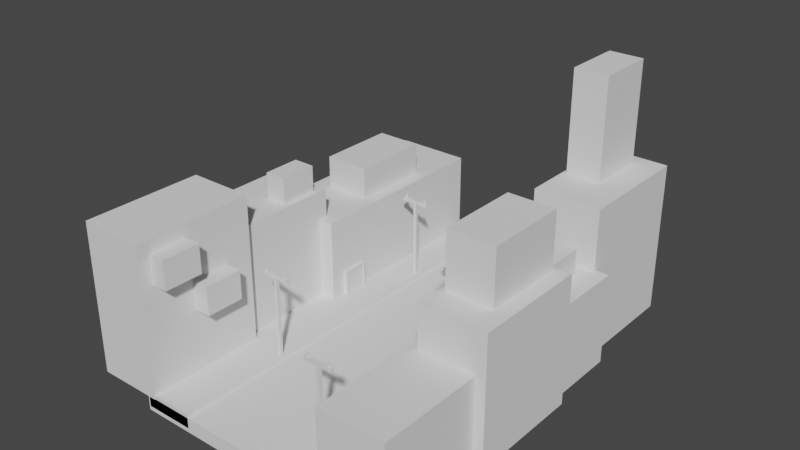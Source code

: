 # Source: street.blend  (saved by Blender 2.93.21; exported with 4.5.12 LTS)
import bpy
from mathutils import Matrix  # noqa: F401  (used for matrix-valued properties, if any)

bpy.ops.wm.read_factory_settings(use_empty=True)
scene = bpy.context.scene
scene.name = 'Scene'

# ---- collections
col_collection = bpy.data.collections.new('Collection'); scene.collection.children.link(col_collection)

# ---- world
world_world = bpy.data.worlds.new('World'); scene.world = world_world
world_world.use_nodes = True; world_world.node_tree.nodes.clear()
_N = world_world.node_tree.nodes; _L = world_world.node_tree.links
n0 = _N.new('ShaderNodeOutputWorld'); n0.name = 'World Output'; n0.location = (300, 300)
n1 = _N.new('ShaderNodeBackground'); n1.name = 'Background'; n1.location = (10, 300)
n1.inputs[0].default_value = (0.05088, 0.05088, 0.05088, 1.0)
_L.new(n1.outputs[0], n0.inputs[0])
n0.is_active_output = True
world_world.color = (0.05088, 0.05088, 0.05088)
world_world.use_sun_shadow = False
world_world.sun_shadow_jitter_overblur = 0.0

# ---- meshes
me_cube_004 = bpy.data.meshes.new('Cube.004')
me_cube_004.from_pydata([(-1.0, -2.619, -1.0), (-1.0, -2.619, 9.195), (-1.0, 1.0, -1.0), (-1.0, 1.0, 9.195), (1.0, -2.619, -1.0), (1.0, -2.619, 9.195), (1.0, 1.0, -1.0), (1.0, 1.0, 9.195), (-1.236, 0.7654, -1.0), (-1.236, 0.7654, 6.811), (-1.236, 4.246, -1.0), (-1.236, 4.246, 6.811), (0.7637, 0.7654, -1.0), (0.7637, 0.7654, 6.811), (0.7637, 4.246, -1.0), (0.7637, 4.246, 6.811), (-0.07177, 2.755, 6.646), (-0.07177, 2.755, 8.582), (-0.07177, 3.912, 6.646), (-0.07177, 3.912, 8.582), (0.5931, 2.755, 6.646), (0.5931, 2.755, 8.582), (0.5931, 3.912, 6.646), (0.5931, 3.912, 8.582), (-1.107, 3.945, -1.0), (-1.107, 3.945, 4.823), (-1.107, 10.15, -1.0), (-1.107, 10.15, 4.823), (1.234, 3.945, -1.0), (1.234, 3.945, 4.823), (1.234, 10.15, -1.0), (1.234, 10.15, 4.823), (-0.5871, 5.855, 4.394), (-0.5871, 5.855, 7.019), (-0.5871, 8.315, 4.394), (-0.5871, 8.315, 7.019), (0.8262, 5.855, 4.394), (0.8262, 5.855, 7.019), (0.8262, 8.315, 4.394), (0.8262, 8.315, 7.019), (0.8421, -1.016, 3.425), (0.8421, -1.016, 5.361), (0.8421, 0.1405, 3.425), (0.8421, 0.1405, 5.361), (1.507, -1.016, 3.425), (1.507, -1.016, 5.361), (1.507, 0.1405, 3.425), (1.507, 0.1405, 5.361), (0.8421, -2.276, 6.354), (0.8421, -2.276, 8.289), (0.8421, -1.119, 6.354), (0.8421, -1.119, 8.289), (1.507, -2.276, 6.354), (1.507, -2.276, 8.289), (1.507, -1.119, 6.354), (1.507, -1.119, 8.289)], [], [(0, 1, 3, 2), (2, 3, 7, 6), (6, 7, 5, 4), (4, 5, 1, 0), (2, 6, 4, 0), (7, 3, 1, 5), (8, 9, 11, 10), (10, 11, 15, 14), (14, 15, 13, 12), (12, 13, 9, 8), (10, 14, 12, 8), (15, 11, 9, 13), (16, 17, 19, 18), (18, 19, 23, 22), (22, 23, 21, 20), (20, 21, 17, 16), (18, 22, 20, 16), (23, 19, 17, 21), (24, 25, 27, 26), (26, 27, 31, 30), (30, 31, 29, 28), (28, 29, 25, 24), (26, 30, 28, 24), (31, 27, 25, 29), (32, 33, 35, 34), (34, 35, 39, 38), (38, 39, 37, 36), (36, 37, 33, 32), (34, 38, 36, 32), (39, 35, 33, 37), (40, 41, 43, 42), (42, 43, 47, 46), (46, 47, 45, 44), (44, 45, 41, 40), (42, 46, 44, 40), (47, 43, 41, 45), (48, 49, 51, 50), (50, 51, 55, 54), (54, 55, 53, 52), (52, 53, 49, 48), (50, 54, 52, 48), (55, 51, 49, 53)])
_uv = me_cube_004.uv_layers.new(name='UVMap')
_uv.uv.foreach_set('vector', [0.375, 0.0, 0.625, 0.0, 0.625, 0.25, 0.375, 0.25, 0.375, 0.25, 0.625, 0.25, 0.625, 0.5, 0.375, 0.5, 0.375, 0.5, 0.625, 0.5, 0.625, 0.75, 0.375, 0.75, 0.375, 0.75, 0.625, 0.75, 0.625, 1.0, 0.375, 1.0, 0.125, 0.5, 0.375, 0.5, 0.375, 0.75, 0.125, 0.75, 0.625, 0.5, 0.875, 0.5, 0.875, 0.75, 0.625, 0.75, 0.375, 0.0, 0.625, 0.0, 0.625, 0.25, 0.375, 0.25, 0.375, 0.25, 0.625, 0.25, 0.625, 0.5, 0.375, 0.5, 0.375, 0.5, 0.625, 0.5, 0.625, 0.75, 0.375, 0.75, 0.375, 0.75, 0.625, 0.75, 0.625, 1.0, 0.375, 1.0, 0.125, 0.5, 0.375, 0.5, 0.375, 0.75, 0.125, 0.75, 0.625, 0.5, 0.875, 0.5, 0.875, 0.75, 0.625, 0.75, 0.375, 0.0, 0.625, 0.0, 0.625, 0.25, 0.375, 0.25, 0.375, 0.25, 0.625, 0.25, 0.625, 0.5, 0.375, 0.5, 0.375, 0.5, 0.625, 0.5, 0.625, 0.75, 0.375, 0.75, 0.375, 0.75, 0.625, 0.75, 0.625, 1.0, 0.375, 1.0, 0.125, 0.5, 0.375, 0.5, 0.375, 0.75, 0.125, 0.75, 0.625, 0.5, 0.875, 0.5, 0.875, 0.75, 0.625, 0.75, 0.375, 0.0, 0.625, 0.0, 0.625, 0.25, 0.375, 0.25, 0.375, 0.25, 0.625, 0.25, 0.625, 0.5, 0.375, 0.5, 0.375, 0.5, 0.625, 0.5, 0.625, 0.75, 0.375, 0.75, 0.375, 0.75, 0.625, 0.75, 0.625, 1.0, 0.375, 1.0, 0.125, 0.5, 0.375, 0.5, 0.375, 0.75, 0.125, 0.75, 0.625, 0.5, 0.875, 0.5, 0.875, 0.75, 0.625, 0.75, 0.375, 0.0, 0.625, 0.0, 0.625, 0.25, 0.375, 0.25, 0.375, 0.25, 0.625, 0.25, 0.625, 0.5, 0.375, 0.5, 0.375, 0.5, 0.625, 0.5, 0.625, 0.75, 0.375, 0.75, 0.375, 0.75, 0.625, 0.75, 0.625, 1.0, 0.375, 1.0, 0.125, 0.5, 0.375, 0.5, 0.375, 0.75, 0.125, 0.75, 0.625, 0.5, 0.875, 0.5, 0.875, 0.75, 0.625, 0.75, 0.375, 0.0, 0.625, 0.0, 0.625, 0.25, 0.375, 0.25, 0.375, 0.25, 0.625, 0.25, 0.625, 0.5, 0.375, 0.5, 0.375, 0.5, 0.625, 0.5, 0.625, 0.75, 0.375, 0.75, 0.375, 0.75, 0.625, 0.75, 0.625, 1.0, 0.375, 1.0, 0.125, 0.5, 0.375, 0.5, 0.375, 0.75, 0.125, 0.75, 0.625, 0.5, 0.875, 0.5, 0.875, 0.75, 0.625, 0.75, 0.375, 0.0, 0.625, 0.0, 0.625, 0.25, 0.375, 0.25, 0.375, 0.25, 0.625, 0.25, 0.625, 0.5, 0.375, 0.5, 0.375, 0.5, 0.625, 0.5, 0.625, 0.75, 0.375, 0.75, 0.375, 0.75, 0.625, 0.75, 0.625, 1.0, 0.375, 1.0, 0.125, 0.5, 0.375, 0.5, 0.375, 0.75, 0.125, 0.75, 0.625, 0.5, 0.875, 0.5, 0.875, 0.75, 0.625, 0.75])
me_cube_004.use_remesh_fix_poles = True
me_cube_004.use_remesh_preserve_attributes = False
me_cube_004.update()
me_cube_005 = bpy.data.meshes.new('Cube.005')
me_cube_005.from_pydata([(-1.0, -1.539, -1.0), (-1.0, -1.539, 4.823), (-1.0, 1.941, -1.0), (-1.0, 1.941, 4.823), (1.0, -1.539, -1.0), (1.0, -1.539, 4.823), (1.0, 1.941, -1.0), (1.0, 1.941, 4.823), (-1.307, 7.335, -1.0), (-1.307, 7.335, 9.195), (-1.307, 10.95, -1.0), (-1.307, 10.95, 9.195), (0.6932, 7.335, -1.0), (0.6932, 7.335, 9.195), (0.6932, 10.95, -1.0), (0.6932, 10.95, 9.195), (-0.9432, 4.915, -1.0), (-0.9432, 4.915, 5.072), (-0.9432, 7.454, -1.0), (-0.9432, 7.454, 5.072), (1.057, 4.915, -1.0), (1.057, 4.915, 5.072), (1.057, 7.454, -1.0), (1.057, 7.454, 5.072), (-0.3187, 5.752, 4.817), (-0.3187, 5.752, 6.753), (-0.3187, 6.909, 4.817), (-0.3187, 6.909, 6.753), (0.3461, 5.752, 4.817), (0.3461, 5.752, 6.753), (0.3461, 6.909, 4.817), (0.3461, 6.909, 6.753), (-1.191, 8.723, 8.09), (-1.191, 8.723, 15.99), (-1.191, 10.53, 8.09), (-1.191, 10.53, 15.99), (-0.1535, 8.723, 8.09), (-0.1535, 8.723, 15.99), (-0.1535, 10.53, 8.09), (-0.1535, 10.53, 15.99), (-0.7065, 1.648, -1.0), (-0.7065, 1.648, 7.651), (-0.7065, 5.129, -1.0), (-0.7065, 5.129, 7.651), (1.294, 1.648, -1.0), (1.294, 1.648, 7.651), (1.294, 5.129, -1.0), (1.294, 5.129, 7.651), (-0.5803, 2.51, 7.25), (-0.5803, 2.51, 11.37), (-0.5803, 4.97, 7.25), (-0.5803, 4.97, 11.37), (0.833, 2.51, 7.25), (0.833, 2.51, 11.37), (0.833, 4.97, 7.25), (0.833, 4.97, 11.37)], [], [(0, 1, 3, 2), (2, 3, 7, 6), (6, 7, 5, 4), (4, 5, 1, 0), (2, 6, 4, 0), (7, 3, 1, 5), (8, 9, 11, 10), (10, 11, 15, 14), (14, 15, 13, 12), (12, 13, 9, 8), (10, 14, 12, 8), (15, 11, 9, 13), (16, 17, 19, 18), (18, 19, 23, 22), (22, 23, 21, 20), (20, 21, 17, 16), (18, 22, 20, 16), (23, 19, 17, 21), (24, 25, 27, 26), (26, 27, 31, 30), (30, 31, 29, 28), (28, 29, 25, 24), (26, 30, 28, 24), (31, 27, 25, 29), (32, 33, 35, 34), (34, 35, 39, 38), (38, 39, 37, 36), (36, 37, 33, 32), (34, 38, 36, 32), (39, 35, 33, 37), (40, 41, 43, 42), (42, 43, 47, 46), (46, 47, 45, 44), (44, 45, 41, 40), (42, 46, 44, 40), (47, 43, 41, 45), (48, 49, 51, 50), (50, 51, 55, 54), (54, 55, 53, 52), (52, 53, 49, 48), (50, 54, 52, 48), (55, 51, 49, 53)])
_uv = me_cube_005.uv_layers.new(name='UVMap')
_uv.uv.foreach_set('vector', [0.375, 0.0, 0.625, 0.0, 0.625, 0.25, 0.375, 0.25, 0.375, 0.25, 0.625, 0.25, 0.625, 0.5, 0.375, 0.5, 0.375, 0.5, 0.625, 0.5, 0.625, 0.75, 0.375, 0.75, 0.375, 0.75, 0.625, 0.75, 0.625, 1.0, 0.375, 1.0, 0.125, 0.5, 0.375, 0.5, 0.375, 0.75, 0.125, 0.75, 0.625, 0.5, 0.875, 0.5, 0.875, 0.75, 0.625, 0.75, 0.375, 0.0, 0.625, 0.0, 0.625, 0.25, 0.375, 0.25, 0.375, 0.25, 0.625, 0.25, 0.625, 0.5, 0.375, 0.5, 0.375, 0.5, 0.625, 0.5, 0.625, 0.75, 0.375, 0.75, 0.375, 0.75, 0.625, 0.75, 0.625, 1.0, 0.375, 1.0, 0.125, 0.5, 0.375, 0.5, 0.375, 0.75, 0.125, 0.75, 0.625, 0.5, 0.875, 0.5, 0.875, 0.75, 0.625, 0.75, 0.375, 0.0, 0.625, 0.0, 0.625, 0.25, 0.375, 0.25, 0.375, 0.25, 0.625, 0.25, 0.625, 0.5, 0.375, 0.5, 0.375, 0.5, 0.625, 0.5, 0.625, 0.75, 0.375, 0.75, 0.375, 0.75, 0.625, 0.75, 0.625, 1.0, 0.375, 1.0, 0.125, 0.5, 0.375, 0.5, 0.375, 0.75, 0.125, 0.75, 0.625, 0.5, 0.875, 0.5, 0.875, 0.75, 0.625, 0.75, 0.375, 0.0, 0.625, 0.0, 0.625, 0.25, 0.375, 0.25, 0.375, 0.25, 0.625, 0.25, 0.625, 0.5, 0.375, 0.5, 0.375, 0.5, 0.625, 0.5, 0.625, 0.75, 0.375, 0.75, 0.375, 0.75, 0.625, 0.75, 0.625, 1.0, 0.375, 1.0, 0.125, 0.5, 0.375, 0.5, 0.375, 0.75, 0.125, 0.75, 0.625, 0.5, 0.875, 0.5, 0.875, 0.75, 0.625, 0.75, 0.375, 0.0, 0.625, 0.0, 0.625, 0.25, 0.375, 0.25, 0.375, 0.25, 0.625, 0.25, 0.625, 0.5, 0.375, 0.5, 0.375, 0.5, 0.625, 0.5, 0.625, 0.75, 0.375, 0.75, 0.375, 0.75, 0.625, 0.75, 0.625, 1.0, 0.375, 1.0, 0.125, 0.5, 0.375, 0.5, 0.375, 0.75, 0.125, 0.75, 0.625, 0.5, 0.875, 0.5, 0.875, 0.75, 0.625, 0.75, 0.375, 0.0, 0.625, 0.0, 0.625, 0.25, 0.375, 0.25, 0.375, 0.25, 0.625, 0.25, 0.625, 0.5, 0.375, 0.5, 0.375, 0.5, 0.625, 0.5, 0.625, 0.75, 0.375, 0.75, 0.375, 0.75, 0.625, 0.75, 0.625, 1.0, 0.375, 1.0, 0.125, 0.5, 0.375, 0.5, 0.375, 0.75, 0.125, 0.75, 0.625, 0.5, 0.875, 0.5, 0.875, 0.75, 0.625, 0.75, 0.375, 0.0, 0.625, 0.0, 0.625, 0.25, 0.375, 0.25, 0.375, 0.25, 0.625, 0.25, 0.625, 0.5, 0.375, 0.5, 0.375, 0.5, 0.625, 0.5, 0.625, 0.75, 0.375, 0.75, 0.375, 0.75, 0.625, 0.75, 0.625, 1.0, 0.375, 1.0, 0.125, 0.5, 0.375, 0.5, 0.375, 0.75, 0.125, 0.75, 0.625, 0.5, 0.875, 0.5, 0.875, 0.75, 0.625, 0.75])
me_cube_005.use_remesh_fix_poles = True
me_cube_005.use_remesh_preserve_attributes = False
me_cube_005.update()
me_cube_014 = bpy.data.meshes.new('Cube.014')
me_cube_014.from_pydata([(-7.278, -13.9, 0.0), (-7.278, -13.9, 1.0), (-7.278, 13.9, 0.0), (-7.278, 13.9, 1.0), (7.278, -13.9, 0.0), (7.278, -13.9, 1.0), (7.278, 13.9, 0.0), (7.278, 13.9, 1.0), (-7.612, -13.9, -0.2655), (-7.612, -13.9, 0.7345), (-7.612, 13.9, -0.2655), (-7.612, 13.9, 0.7345), (55.41, -13.9, -0.2655), (55.41, -13.9, 0.7345), (55.41, 13.9, -0.2655), (55.41, 13.9, 0.7345), (40.34, -13.9, 5.96e-08), (40.34, -13.9, 1.0), (40.34, 13.9, 5.96e-08), (40.34, 13.9, 1.0), (54.89, -13.9, 5.96e-08), (54.89, -13.9, 1.0), (54.89, 13.9, 5.96e-08), (54.89, 13.9, 1.0)], [], [(0, 1, 3, 2), (2, 3, 7, 6), (6, 7, 5, 4), (4, 5, 1, 0), (2, 6, 4, 0), (7, 3, 1, 5), (8, 9, 11, 10), (10, 11, 15, 14), (14, 15, 13, 12), (12, 13, 9, 8), (10, 14, 12, 8), (15, 11, 9, 13), (16, 17, 19, 18), (18, 19, 23, 22), (22, 23, 21, 20), (20, 21, 17, 16), (18, 22, 20, 16), (23, 19, 17, 21)])
_uv = me_cube_014.uv_layers.new(name='UVMap')
_uv.uv.foreach_set('vector', [0.375, 0.0, 0.625, 0.0, 0.625, 0.25, 0.375, 0.25, 0.375, 0.25, 0.625, 0.25, 0.625, 0.5, 0.375, 0.5, 0.375, 0.5, 0.625, 0.5, 0.625, 0.75, 0.375, 0.75, 0.375, 0.75, 0.625, 0.75, 0.625, 1.0, 0.375, 1.0, 0.125, 0.5, 0.375, 0.5, 0.375, 0.75, 0.125, 0.75, 0.625, 0.5, 0.875, 0.5, 0.875, 0.75, 0.625, 0.75, 0.375, 0.0, 0.625, 0.0, 0.625, 0.25, 0.375, 0.25, 0.375, 0.25, 0.625, 0.25, 0.625, 0.5, 0.375, 0.5, 0.375, 0.5, 0.625, 0.5, 0.625, 0.75, 0.375, 0.75, 0.375, 0.75, 0.625, 0.75, 0.625, 1.0, 0.375, 1.0, 0.125, 0.5, 0.375, 0.5, 0.375, 0.75, 0.125, 0.75, 0.625, 0.5, 0.875, 0.5, 0.875, 0.75, 0.625, 0.75, 0.375, 0.0, 0.625, 0.0, 0.625, 0.25, 0.375, 0.25, 0.375, 0.25, 0.625, 0.25, 0.625, 0.5, 0.375, 0.5, 0.375, 0.5, 0.625, 0.5, 0.625, 0.75, 0.375, 0.75, 0.375, 0.75, 0.625, 0.75, 0.625, 1.0, 0.375, 1.0, 0.125, 0.5, 0.375, 0.5, 0.375, 0.75, 0.125, 0.75, 0.625, 0.5, 0.875, 0.5, 0.875, 0.75, 0.625, 0.75])
me_cube_014.use_remesh_fix_poles = True
me_cube_014.use_remesh_preserve_attributes = False
me_cube_014.update()
me_cube_023 = bpy.data.meshes.new('Cube.023')
me_cube_023.from_pydata([(-1.0, 52.18, -25.96), (-1.0, 52.18, 25.96), (-1.0, 54.18, -25.96), (-1.0, 54.18, 25.96), (1.0, 52.18, -25.96), (1.0, 52.18, 25.96), (1.0, 54.18, -25.96), (1.0, 54.18, 25.96), (-1.0, 52.18, 23.79), (-1.0, 54.18, 23.79), (1.0, 54.18, 23.79), (1.0, 52.18, 23.79), (-8.808, 52.18, 23.79), (-8.808, 52.18, 25.96), (-8.808, 54.18, 25.96), (8.808, 54.18, 25.96), (8.808, 52.18, 25.96), (-8.808, 54.18, 23.79), (8.808, 54.18, 23.79), (8.808, 52.18, 23.79), (-6.652, 53.91, 25.75), (-6.652, 53.91, 28.37), (-6.281, 53.81, 25.75), (-6.281, 53.81, 28.37), (-6.009, 53.54, 25.75), (-6.009, 53.54, 28.37), (-5.909, 53.17, 25.75), (-5.909, 53.17, 28.37), (-6.009, 52.8, 25.75), (-6.009, 52.8, 28.37), (-6.281, 52.53, 25.75), (-6.281, 52.53, 28.37), (-6.652, 52.43, 25.75), (-6.652, 52.43, 28.37), (-7.024, 52.53, 25.75), (-7.024, 52.53, 28.37), (-7.296, 52.8, 25.75), (-7.296, 52.8, 28.37), (-7.395, 53.17, 25.75), (-7.395, 53.17, 28.37), (-7.296, 53.54, 25.75), (-7.296, 53.54, 28.37), (-7.024, 53.81, 25.75), (-7.024, 53.81, 28.37), (6.569, 53.98, 25.75), (6.569, 53.98, 28.37), (6.941, 53.88, 25.75), (6.941, 53.88, 28.37), (7.213, 53.61, 25.75), (7.213, 53.61, 28.37), (7.312, 53.24, 25.75), (7.312, 53.24, 28.37), (7.213, 52.87, 25.75), (7.213, 52.87, 28.37), (6.941, 52.6, 25.75), (6.941, 52.6, 28.37), (6.569, 52.5, 25.75), (6.569, 52.5, 28.37), (6.198, 52.6, 25.75), (6.198, 52.6, 28.37), (5.926, 52.87, 25.75), (5.926, 52.87, 28.37), (5.826, 53.24, 25.75), (5.826, 53.24, 28.37), (5.926, 53.61, 25.75), (5.926, 53.61, 28.37), (6.198, 53.88, 25.75), (6.198, 53.88, 28.37), (-1.0, 169.8, -25.96), (-1.0, 169.8, 25.96), (-1.0, 171.8, -25.96), (-1.0, 171.8, 25.96), (1.0, 169.8, -25.96), (1.0, 169.8, 25.96), (1.0, 171.8, -25.96), (1.0, 171.8, 25.96), (-1.0, 169.8, 23.79), (-1.0, 171.8, 23.79), (1.0, 171.8, 23.79), (1.0, 169.8, 23.79), (-8.808, 169.8, 23.79), (-8.808, 169.8, 25.96), (-8.808, 171.8, 25.96), (8.808, 171.8, 25.96), (8.808, 169.8, 25.96), (-8.808, 171.8, 23.79), (8.808, 171.8, 23.79), (8.808, 169.8, 23.79), (-6.652, 171.5, 25.75), (-6.652, 171.5, 28.37), (-6.281, 171.4, 25.75), (-6.281, 171.4, 28.37), (-6.009, 171.1, 25.75), (-6.009, 171.1, 28.37), (-5.909, 170.8, 25.75), (-5.909, 170.8, 28.37), (-6.009, 170.4, 25.75), (-6.009, 170.4, 28.37), (-6.281, 170.1, 25.75), (-6.281, 170.1, 28.37), (-6.652, 170.0, 25.75), (-6.652, 170.0, 28.37), (-7.024, 170.1, 25.75), (-7.024, 170.1, 28.37), (-7.296, 170.4, 25.75), (-7.296, 170.4, 28.37), (-7.395, 170.8, 25.75), (-7.395, 170.8, 28.37), (-7.296, 171.1, 25.75), (-7.296, 171.1, 28.37), (-7.024, 171.4, 25.75), (-7.024, 171.4, 28.37), (6.569, 171.6, 25.75), (6.569, 171.6, 28.37), (6.941, 171.5, 25.75), (6.941, 171.5, 28.37), (7.213, 171.2, 25.75), (7.213, 171.2, 28.37), (7.312, 170.8, 25.75), (7.312, 170.8, 28.37), (7.213, 170.5, 25.75), (7.213, 170.5, 28.37), (6.941, 170.2, 25.75), (6.941, 170.2, 28.37), (6.569, 170.1, 25.75), (6.569, 170.1, 28.37), (6.198, 170.2, 25.75), (6.198, 170.2, 28.37), (5.926, 170.5, 25.75), (5.926, 170.5, 28.37), (5.826, 170.8, 25.75), (5.826, 170.8, 28.37), (5.926, 171.2, 25.75), (5.926, 171.2, 28.37), (6.198, 171.5, 25.75), (6.198, 171.5, 28.37), (72.81, 7.207, -25.96), (72.81, 7.207, 25.96), (72.81, 9.207, -25.96), (72.81, 9.207, 25.96), (74.81, 7.207, -25.96), (74.81, 7.207, 25.96), (74.81, 9.207, -25.96), (74.81, 9.207, 25.96), (72.81, 7.207, 23.79), (72.81, 9.207, 23.79), (74.81, 9.207, 23.79), (74.81, 7.207, 23.79), (65.0, 7.207, 23.79), (65.0, 7.207, 25.96), (65.0, 9.207, 25.96), (82.62, 9.207, 25.96), (82.62, 7.207, 25.96), (65.0, 9.207, 23.79), (82.62, 9.207, 23.79), (82.62, 7.207, 23.79), (67.16, 8.942, 25.75), (67.16, 8.942, 28.37), (67.53, 8.842, 25.75), (67.53, 8.842, 28.37), (67.8, 8.57, 25.75), (67.8, 8.57, 28.37), (67.9, 8.198, 25.75), (67.9, 8.198, 28.37), (67.8, 7.827, 25.75), (67.8, 7.827, 28.37), (67.53, 7.555, 25.75), (67.53, 7.555, 28.37), (67.16, 7.455, 25.75), (67.16, 7.455, 28.37), (66.79, 7.555, 25.75), (66.79, 7.555, 28.37), (66.51, 7.827, 25.75), (66.51, 7.827, 28.37), (66.42, 8.198, 25.75), (66.42, 8.198, 28.37), (66.51, 8.57, 25.75), (66.51, 8.57, 28.37), (66.79, 8.842, 25.75), (66.79, 8.842, 28.37), (80.38, 9.011, 25.75), (80.38, 9.011, 28.37), (80.75, 8.911, 25.75), (80.75, 8.911, 28.37), (81.02, 8.639, 25.75), (81.02, 8.639, 28.37), (81.12, 8.268, 25.75), (81.12, 8.268, 28.37), (81.02, 7.896, 25.75), (81.02, 7.896, 28.37), (80.75, 7.624, 25.75), (80.75, 7.624, 28.37), (80.38, 7.525, 25.75), (80.38, 7.525, 28.37), (80.01, 7.624, 25.75), (80.01, 7.624, 28.37), (79.74, 7.896, 25.75), (79.74, 7.896, 28.37), (79.64, 8.268, 25.75), (79.64, 8.268, 28.37), (79.74, 8.639, 25.75), (79.74, 8.639, 28.37), (80.01, 8.911, 25.75), (80.01, 8.911, 28.37), (72.81, 111.9, -25.96), (72.81, 111.9, 25.96), (72.81, 113.9, -25.96), (72.81, 113.9, 25.96), (74.81, 111.9, -25.96), (74.81, 111.9, 25.96), (74.81, 113.9, -25.96), (74.81, 113.9, 25.96), (72.81, 111.9, 23.79), (72.81, 113.9, 23.79), (74.81, 113.9, 23.79), (74.81, 111.9, 23.79), (65.0, 111.9, 23.79), (65.0, 111.9, 25.96), (65.0, 113.9, 25.96), (82.62, 113.9, 25.96), (82.62, 111.9, 25.96), (65.0, 113.9, 23.79), (82.62, 113.9, 23.79), (82.62, 111.9, 23.79), (67.16, 113.6, 25.75), (67.16, 113.6, 28.37), (67.53, 113.5, 25.75), (67.53, 113.5, 28.37), (67.8, 113.2, 25.75), (67.8, 113.2, 28.37), (67.9, 112.9, 25.75), (67.9, 112.9, 28.37), (67.8, 112.5, 25.75), (67.8, 112.5, 28.37), (67.53, 112.2, 25.75), (67.53, 112.2, 28.37), (67.16, 112.1, 25.75), (67.16, 112.1, 28.37), (66.79, 112.2, 25.75), (66.79, 112.2, 28.37), (66.51, 112.5, 25.75), (66.51, 112.5, 28.37), (66.42, 112.9, 25.75), (66.42, 112.9, 28.37), (66.51, 113.2, 25.75), (66.51, 113.2, 28.37), (66.79, 113.5, 25.75), (66.79, 113.5, 28.37), (80.38, 113.7, 25.75), (80.38, 113.7, 28.37), (80.75, 113.6, 25.75), (80.75, 113.6, 28.37), (81.02, 113.3, 25.75), (81.02, 113.3, 28.37), (81.12, 112.9, 25.75), (81.12, 112.9, 28.37), (81.02, 112.6, 25.75), (81.02, 112.6, 28.37), (80.75, 112.3, 25.75), (80.75, 112.3, 28.37), (80.38, 112.2, 25.75), (80.38, 112.2, 28.37), (80.01, 112.3, 25.75), (80.01, 112.3, 28.37), (79.74, 112.6, 25.75), (79.74, 112.6, 28.37), (79.64, 112.9, 25.75), (79.64, 112.9, 28.37), (79.74, 113.3, 25.75), (79.74, 113.3, 28.37), (80.01, 113.6, 25.75), (80.01, 113.6, 28.37), (72.81, 227.2, -25.96), (72.81, 227.2, 25.96), (72.81, 229.2, -25.96), (72.81, 229.2, 25.96), (74.81, 227.2, -25.96), (74.81, 227.2, 25.96), (74.81, 229.2, -25.96), (74.81, 229.2, 25.96), (72.81, 227.2, 23.79), (72.81, 229.2, 23.79), (74.81, 229.2, 23.79), (74.81, 227.2, 23.79), (65.0, 227.2, 23.79), (65.0, 227.2, 25.96), (65.0, 229.2, 25.96), (82.62, 229.2, 25.96), (82.62, 227.2, 25.96), (65.0, 229.2, 23.79), (82.62, 229.2, 23.79), (82.62, 227.2, 23.79), (67.16, 228.9, 25.75), (67.16, 228.9, 28.37), (67.53, 228.8, 25.75), (67.53, 228.8, 28.37), (67.8, 228.6, 25.75), (67.8, 228.6, 28.37), (67.9, 228.2, 25.75), (67.9, 228.2, 28.37), (67.8, 227.8, 25.75), (67.8, 227.8, 28.37), (67.53, 227.6, 25.75), (67.53, 227.6, 28.37), (67.16, 227.5, 25.75), (67.16, 227.5, 28.37), (66.79, 227.6, 25.75), (66.79, 227.6, 28.37), (66.51, 227.8, 25.75), (66.51, 227.8, 28.37), (66.42, 228.2, 25.75), (66.42, 228.2, 28.37), (66.51, 228.6, 25.75), (66.51, 228.6, 28.37), (66.79, 228.8, 25.75), (66.79, 228.8, 28.37), (80.38, 229.0, 25.75), (80.38, 229.0, 28.37), (80.75, 228.9, 25.75), (80.75, 228.9, 28.37), (81.02, 228.6, 25.75), (81.02, 228.6, 28.37), (81.12, 228.3, 25.75), (81.12, 228.3, 28.37), (81.02, 227.9, 25.75), (81.02, 227.9, 28.37), (80.75, 227.6, 25.75), (80.75, 227.6, 28.37), (80.38, 227.5, 25.75), (80.38, 227.5, 28.37), (80.01, 227.6, 25.75), (80.01, 227.6, 28.37), (79.74, 227.9, 25.75), (79.74, 227.9, 28.37), (79.64, 228.3, 25.75), (79.64, 228.3, 28.37), (79.74, 228.6, 25.75), (79.74, 228.6, 28.37), (80.01, 228.9, 25.75), (80.01, 228.9, 28.37)], [], [(8, 1, 13, 12), (9, 3, 7, 10), (10, 7, 15, 18), (11, 5, 1, 8), (2, 6, 4, 0), (7, 3, 1, 5), (4, 11, 8, 0), (6, 10, 11, 4), (2, 9, 10, 6), (0, 8, 9, 2), (12, 13, 14, 17), (18, 15, 16, 19), (9, 8, 12, 17), (7, 5, 16, 15), (11, 10, 18, 19), (5, 11, 19, 16), (1, 3, 14, 13), (3, 9, 17, 14), (20, 21, 23, 22), (22, 23, 25, 24), (24, 25, 27, 26), (26, 27, 29, 28), (28, 29, 31, 30), (30, 31, 33, 32), (32, 33, 35, 34), (34, 35, 37, 36), (36, 37, 39, 38), (38, 39, 41, 40), (23, 21, 43, 41, 39, 37, 35, 33, 31, 29, 27, 25), (40, 41, 43, 42), (42, 43, 21, 20), (20, 22, 24, 26, 28, 30, 32, 34, 36, 38, 40, 42), (44, 45, 47, 46), (46, 47, 49, 48), (48, 49, 51, 50), (50, 51, 53, 52), (52, 53, 55, 54), (54, 55, 57, 56), (56, 57, 59, 58), (58, 59, 61, 60), (60, 61, 63, 62), (62, 63, 65, 64), (47, 45, 67, 65, 63, 61, 59, 57, 55, 53, 51, 49), (64, 65, 67, 66), (66, 67, 45, 44), (44, 46, 48, 50, 52, 54, 56, 58, 60, 62, 64, 66), (76, 69, 81, 80), (77, 71, 75, 78), (78, 75, 83, 86), (79, 73, 69, 76), (70, 74, 72, 68), (75, 71, 69, 73), (72, 79, 76, 68), (74, 78, 79, 72), (70, 77, 78, 74), (68, 76, 77, 70), (80, 81, 82, 85), (86, 83, 84, 87), (77, 76, 80, 85), (75, 73, 84, 83), (79, 78, 86, 87), (73, 79, 87, 84), (69, 71, 82, 81), (71, 77, 85, 82), (88, 89, 91, 90), (90, 91, 93, 92), (92, 93, 95, 94), (94, 95, 97, 96), (96, 97, 99, 98), (98, 99, 101, 100), (100, 101, 103, 102), (102, 103, 105, 104), (104, 105, 107, 106), (106, 107, 109, 108), (91, 89, 111, 109, 107, 105, 103, 101, 99, 97, 95, 93), (108, 109, 111, 110), (110, 111, 89, 88), (88, 90, 92, 94, 96, 98, 100, 102, 104, 106, 108, 110), (112, 113, 115, 114), (114, 115, 117, 116), (116, 117, 119, 118), (118, 119, 121, 120), (120, 121, 123, 122), (122, 123, 125, 124), (124, 125, 127, 126), (126, 127, 129, 128), (128, 129, 131, 130), (130, 131, 133, 132), (115, 113, 135, 133, 131, 129, 127, 125, 123, 121, 119, 117), (132, 133, 135, 134), (134, 135, 113, 112), (112, 114, 116, 118, 120, 122, 124, 126, 128, 130, 132, 134), (144, 137, 149, 148), (145, 139, 143, 146), (146, 143, 151, 154), (147, 141, 137, 144), (138, 142, 140, 136), (143, 139, 137, 141), (140, 147, 144, 136), (142, 146, 147, 140), (138, 145, 146, 142), (136, 144, 145, 138), (148, 149, 150, 153), (154, 151, 152, 155), (145, 144, 148, 153), (143, 141, 152, 151), (147, 146, 154, 155), (141, 147, 155, 152), (137, 139, 150, 149), (139, 145, 153, 150), (156, 157, 159, 158), (158, 159, 161, 160), (160, 161, 163, 162), (162, 163, 165, 164), (164, 165, 167, 166), (166, 167, 169, 168), (168, 169, 171, 170), (170, 171, 173, 172), (172, 173, 175, 174), (174, 175, 177, 176), (159, 157, 179, 177, 175, 173, 171, 169, 167, 165, 163, 161), (176, 177, 179, 178), (178, 179, 157, 156), (156, 158, 160, 162, 164, 166, 168, 170, 172, 174, 176, 178), (180, 181, 183, 182), (182, 183, 185, 184), (184, 185, 187, 186), (186, 187, 189, 188), (188, 189, 191, 190), (190, 191, 193, 192), (192, 193, 195, 194), (194, 195, 197, 196), (196, 197, 199, 198), (198, 199, 201, 200), (183, 181, 203, 201, 199, 197, 195, 193, 191, 189, 187, 185), (200, 201, 203, 202), (202, 203, 181, 180), (180, 182, 184, 186, 188, 190, 192, 194, 196, 198, 200, 202), (212, 205, 217, 216), (213, 207, 211, 214), (214, 211, 219, 222), (215, 209, 205, 212), (206, 210, 208, 204), (211, 207, 205, 209), (208, 215, 212, 204), (210, 214, 215, 208), (206, 213, 214, 210), (204, 212, 213, 206), (216, 217, 218, 221), (222, 219, 220, 223), (213, 212, 216, 221), (211, 209, 220, 219), (215, 214, 222, 223), (209, 215, 223, 220), (205, 207, 218, 217), (207, 213, 221, 218), (224, 225, 227, 226), (226, 227, 229, 228), (228, 229, 231, 230), (230, 231, 233, 232), (232, 233, 235, 234), (234, 235, 237, 236), (236, 237, 239, 238), (238, 239, 241, 240), (240, 241, 243, 242), (242, 243, 245, 244), (227, 225, 247, 245, 243, 241, 239, 237, 235, 233, 231, 229), (244, 245, 247, 246), (246, 247, 225, 224), (224, 226, 228, 230, 232, 234, 236, 238, 240, 242, 244, 246), (248, 249, 251, 250), (250, 251, 253, 252), (252, 253, 255, 254), (254, 255, 257, 256), (256, 257, 259, 258), (258, 259, 261, 260), (260, 261, 263, 262), (262, 263, 265, 264), (264, 265, 267, 266), (266, 267, 269, 268), (251, 249, 271, 269, 267, 265, 263, 261, 259, 257, 255, 253), (268, 269, 271, 270), (270, 271, 249, 248), (248, 250, 252, 254, 256, 258, 260, 262, 264, 266, 268, 270), (280, 273, 285, 284), (281, 275, 279, 282), (282, 279, 287, 290), (283, 277, 273, 280), (274, 278, 276, 272), (279, 275, 273, 277), (276, 283, 280, 272), (278, 282, 283, 276), (274, 281, 282, 278), (272, 280, 281, 274), (284, 285, 286, 289), (290, 287, 288, 291), (281, 280, 284, 289), (279, 277, 288, 287), (283, 282, 290, 291), (277, 283, 291, 288), (273, 275, 286, 285), (275, 281, 289, 286), (292, 293, 295, 294), (294, 295, 297, 296), (296, 297, 299, 298), (298, 299, 301, 300), (300, 301, 303, 302), (302, 303, 305, 304), (304, 305, 307, 306), (306, 307, 309, 308), (308, 309, 311, 310), (310, 311, 313, 312), (295, 293, 315, 313, 311, 309, 307, 305, 303, 301, 299, 297), (312, 313, 315, 314), (314, 315, 293, 292), (292, 294, 296, 298, 300, 302, 304, 306, 308, 310, 312, 314), (316, 317, 319, 318), (318, 319, 321, 320), (320, 321, 323, 322), (322, 323, 325, 324), (324, 325, 327, 326), (326, 327, 329, 328), (328, 329, 331, 330), (330, 331, 333, 332), (332, 333, 335, 334), (334, 335, 337, 336), (319, 317, 339, 337, 335, 333, 331, 329, 327, 325, 323, 321), (336, 337, 339, 338), (338, 339, 317, 316), (316, 318, 320, 322, 324, 326, 328, 330, 332, 334, 336, 338)])
_uv = me_cube_023.uv_layers.new(name='UVMap')
_uv.uv.foreach_set('vector', [0.6089, 1.0, 0.625, 1.0, 0.625, 1.0, 0.6089, 1.0, 0.6089, 0.25, 0.625, 0.25, 0.625, 0.5, 0.6089, 0.5, 0.6089, 0.5, 0.625, 0.5, 0.625, 0.5, 0.6089, 0.5, 0.6089, 0.75, 0.625, 0.75, 0.625, 1.0, 0.6089, 1.0, 0.125, 0.5, 0.375, 0.5, 0.375, 0.75, 0.125, 0.75, 0.625, 0.5, 0.875, 0.5, 0.875, 0.75, 0.625, 0.75, 0.375, 0.75, 0.6089, 0.75, 0.6089, 1.0, 0.375, 1.0, 0.375, 0.5, 0.6089, 0.5, 0.6089, 0.75, 0.375, 0.75, 0.375, 0.25, 0.6089, 0.25, 0.6089, 0.5, 0.375, 0.5, 0.375, 0.0, 0.6089, 0.0, 0.6089, 0.25, 0.375, 0.25, 0.6089, 0.0, 0.625, 0.0, 0.625, 0.25, 0.6089, 0.25, 0.6089, 0.5, 0.625, 0.5, 0.625, 0.75, 0.6089, 0.75, 0.6089, 0.25, 0.6089, 0.0, 0.6089, 0.0, 0.6089, 0.25, 0.625, 0.5, 0.625, 0.75, 0.625, 0.75, 0.625, 0.5, 0.6089, 0.75, 0.6089, 0.5, 0.6089, 0.5, 0.6089, 0.75, 0.625, 0.75, 0.6089, 0.75, 0.6089, 0.75, 0.625, 0.75, 0.875, 0.75, 0.875, 0.5, 0.875, 0.5, 0.875, 0.75, 0.625, 0.25, 0.6089, 0.25, 0.6089, 0.25, 0.625, 0.25, 1.0, 0.5, 1.0, 1.0, 0.9167, 1.0, 0.9167, 0.5, 0.9167, 0.5, 0.9167, 1.0, 0.8333, 1.0, 0.8333, 0.5, 0.8333, 0.5, 0.8333, 1.0, 0.75, 1.0, 0.75, 0.5, 0.75, 0.5, 0.75, 1.0, 0.6667, 1.0, 0.6667, 0.5, 0.6667, 0.5, 0.6667, 1.0, 0.5833, 1.0, 0.5833, 0.5, 0.5833, 0.5, 0.5833, 1.0, 0.5, 1.0, 0.5, 0.5, 0.5, 0.5, 0.5, 1.0, 0.4167, 1.0, 0.4167, 0.5, 0.4167, 0.5, 0.4167, 1.0, 0.3333, 1.0, 0.3333, 0.5, 0.3333, 0.5, 0.3333, 1.0, 0.25, 1.0, 0.25, 0.5, 0.25, 0.5, 0.25, 1.0, 0.1667, 1.0, 0.1667, 0.5, 0.37, 0.4578, 0.25, 0.49, 0.13, 0.4578, 0.04215, 0.37, 0.01, 0.25, 0.04215, 0.13, 0.13, 0.04215, 0.25, 0.01, 0.37, 0.04215, 0.4578, 0.13, 0.49, 0.25, 0.4578, 0.37, 0.1667, 0.5, 0.1667, 1.0, 0.08333, 1.0, 0.08333, 0.5, 0.08333, 0.5, 0.08333, 1.0, 7.451e-08, 1.0, 7.451e-08, 0.5, 0.75, 0.49, 0.87, 0.4578, 0.9578, 0.37, 0.99, 0.25, 0.9578, 0.13, 0.87, 0.04215, 0.75, 0.01, 0.63, 0.04215, 0.5422, 0.13, 0.51, 0.25, 0.5422, 0.37, 0.63, 0.4578, 1.0, 0.5, 1.0, 1.0, 0.9167, 1.0, 0.9167, 0.5, 0.9167, 0.5, 0.9167, 1.0, 0.8333, 1.0, 0.8333, 0.5, 0.8333, 0.5, 0.8333, 1.0, 0.75, 1.0, 0.75, 0.5, 0.75, 0.5, 0.75, 1.0, 0.6667, 1.0, 0.6667, 0.5, 0.6667, 0.5, 0.6667, 1.0, 0.5833, 1.0, 0.5833, 0.5, 0.5833, 0.5, 0.5833, 1.0, 0.5, 1.0, 0.5, 0.5, 0.5, 0.5, 0.5, 1.0, 0.4167, 1.0, 0.4167, 0.5, 0.4167, 0.5, 0.4167, 1.0, 0.3333, 1.0, 0.3333, 0.5, 0.3333, 0.5, 0.3333, 1.0, 0.25, 1.0, 0.25, 0.5, 0.25, 0.5, 0.25, 1.0, 0.1667, 1.0, 0.1667, 0.5, 0.37, 0.4578, 0.25, 0.49, 0.13, 0.4578, 0.04215, 0.37, 0.01, 0.25, 0.04215, 0.13, 0.13, 0.04215, 0.25, 0.01, 0.37, 0.04215, 0.4578, 0.13, 0.49, 0.25, 0.4578, 0.37, 0.1667, 0.5, 0.1667, 1.0, 0.08333, 1.0, 0.08333, 0.5, 0.08333, 0.5, 0.08333, 1.0, 7.451e-08, 1.0, 7.451e-08, 0.5, 0.75, 0.49, 0.87, 0.4578, 0.9578, 0.37, 0.99, 0.25, 0.9578, 0.13, 0.87, 0.04215, 0.75, 0.01, 0.63, 0.04215, 0.5422, 0.13, 0.51, 0.25, 0.5422, 0.37, 0.63, 0.4578, 0.6089, 1.0, 0.625, 1.0, 0.625, 1.0, 0.6089, 1.0, 0.6089, 0.25, 0.625, 0.25, 0.625, 0.5, 0.6089, 0.5, 0.6089, 0.5, 0.625, 0.5, 0.625, 0.5, 0.6089, 0.5, 0.6089, 0.75, 0.625, 0.75, 0.625, 1.0, 0.6089, 1.0, 0.125, 0.5, 0.375, 0.5, 0.375, 0.75, 0.125, 0.75, 0.625, 0.5, 0.875, 0.5, 0.875, 0.75, 0.625, 0.75, 0.375, 0.75, 0.6089, 0.75, 0.6089, 1.0, 0.375, 1.0, 0.375, 0.5, 0.6089, 0.5, 0.6089, 0.75, 0.375, 0.75, 0.375, 0.25, 0.6089, 0.25, 0.6089, 0.5, 0.375, 0.5, 0.375, 0.0, 0.6089, 0.0, 0.6089, 0.25, 0.375, 0.25, 0.6089, 0.0, 0.625, 0.0, 0.625, 0.25, 0.6089, 0.25, 0.6089, 0.5, 0.625, 0.5, 0.625, 0.75, 0.6089, 0.75, 0.6089, 0.25, 0.6089, 0.0, 0.6089, 0.0, 0.6089, 0.25, 0.625, 0.5, 0.625, 0.75, 0.625, 0.75, 0.625, 0.5, 0.6089, 0.75, 0.6089, 0.5, 0.6089, 0.5, 0.6089, 0.75, 0.625, 0.75, 0.6089, 0.75, 0.6089, 0.75, 0.625, 0.75, 0.875, 0.75, 0.875, 0.5, 0.875, 0.5, 0.875, 0.75, 0.625, 0.25, 0.6089, 0.25, 0.6089, 0.25, 0.625, 0.25, 1.0, 0.5, 1.0, 1.0, 0.9167, 1.0, 0.9167, 0.5, 0.9167, 0.5, 0.9167, 1.0, 0.8333, 1.0, 0.8333, 0.5, 0.8333, 0.5, 0.8333, 1.0, 0.75, 1.0, 0.75, 0.5, 0.75, 0.5, 0.75, 1.0, 0.6667, 1.0, 0.6667, 0.5, 0.6667, 0.5, 0.6667, 1.0, 0.5833, 1.0, 0.5833, 0.5, 0.5833, 0.5, 0.5833, 1.0, 0.5, 1.0, 0.5, 0.5, 0.5, 0.5, 0.5, 1.0, 0.4167, 1.0, 0.4167, 0.5, 0.4167, 0.5, 0.4167, 1.0, 0.3333, 1.0, 0.3333, 0.5, 0.3333, 0.5, 0.3333, 1.0, 0.25, 1.0, 0.25, 0.5, 0.25, 0.5, 0.25, 1.0, 0.1667, 1.0, 0.1667, 0.5, 0.37, 0.4578, 0.25, 0.49, 0.13, 0.4578, 0.04215, 0.37, 0.01, 0.25, 0.04215, 0.13, 0.13, 0.04215, 0.25, 0.01, 0.37, 0.04215, 0.4578, 0.13, 0.49, 0.25, 0.4578, 0.37, 0.1667, 0.5, 0.1667, 1.0, 0.08333, 1.0, 0.08333, 0.5, 0.08333, 0.5, 0.08333, 1.0, 7.451e-08, 1.0, 7.451e-08, 0.5, 0.75, 0.49, 0.87, 0.4578, 0.9578, 0.37, 0.99, 0.25, 0.9578, 0.13, 0.87, 0.04215, 0.75, 0.01, 0.63, 0.04215, 0.5422, 0.13, 0.51, 0.25, 0.5422, 0.37, 0.63, 0.4578, 1.0, 0.5, 1.0, 1.0, 0.9167, 1.0, 0.9167, 0.5, 0.9167, 0.5, 0.9167, 1.0, 0.8333, 1.0, 0.8333, 0.5, 0.8333, 0.5, 0.8333, 1.0, 0.75, 1.0, 0.75, 0.5, 0.75, 0.5, 0.75, 1.0, 0.6667, 1.0, 0.6667, 0.5, 0.6667, 0.5, 0.6667, 1.0, 0.5833, 1.0, 0.5833, 0.5, 0.5833, 0.5, 0.5833, 1.0, 0.5, 1.0, 0.5, 0.5, 0.5, 0.5, 0.5, 1.0, 0.4167, 1.0, 0.4167, 0.5, 0.4167, 0.5, 0.4167, 1.0, 0.3333, 1.0, 0.3333, 0.5, 0.3333, 0.5, 0.3333, 1.0, 0.25, 1.0, 0.25, 0.5, 0.25, 0.5, 0.25, 1.0, 0.1667, 1.0, 0.1667, 0.5, 0.37, 0.4578, 0.25, 0.49, 0.13, 0.4578, 0.04215, 0.37, 0.01, 0.25, 0.04215, 0.13, 0.13, 0.04215, 0.25, 0.01, 0.37, 0.04215, 0.4578, 0.13, 0.49, 0.25, 0.4578, 0.37, 0.1667, 0.5, 0.1667, 1.0, 0.08333, 1.0, 0.08333, 0.5, 0.08333, 0.5, 0.08333, 1.0, 7.451e-08, 1.0, 7.451e-08, 0.5, 0.75, 0.49, 0.87, 0.4578, 0.9578, 0.37, 0.99, 0.25, 0.9578, 0.13, 0.87, 0.04215, 0.75, 0.01, 0.63, 0.04215, 0.5422, 0.13, 0.51, 0.25, 0.5422, 0.37, 0.63, 0.4578, 0.6089, 1.0, 0.625, 1.0, 0.625, 1.0, 0.6089, 1.0, 0.6089, 0.25, 0.625, 0.25, 0.625, 0.5, 0.6089, 0.5, 0.6089, 0.5, 0.625, 0.5, 0.625, 0.5, 0.6089, 0.5, 0.6089, 0.75, 0.625, 0.75, 0.625, 1.0, 0.6089, 1.0, 0.125, 0.5, 0.375, 0.5, 0.375, 0.75, 0.125, 0.75, 0.625, 0.5, 0.875, 0.5, 0.875, 0.75, 0.625, 0.75, 0.375, 0.75, 0.6089, 0.75, 0.6089, 1.0, 0.375, 1.0, 0.375, 0.5, 0.6089, 0.5, 0.6089, 0.75, 0.375, 0.75, 0.375, 0.25, 0.6089, 0.25, 0.6089, 0.5, 0.375, 0.5, 0.375, 0.0, 0.6089, 0.0, 0.6089, 0.25, 0.375, 0.25, 0.6089, 0.0, 0.625, 0.0, 0.625, 0.25, 0.6089, 0.25, 0.6089, 0.5, 0.625, 0.5, 0.625, 0.75, 0.6089, 0.75, 0.6089, 0.25, 0.6089, 0.0, 0.6089, 0.0, 0.6089, 0.25, 0.625, 0.5, 0.625, 0.75, 0.625, 0.75, 0.625, 0.5, 0.6089, 0.75, 0.6089, 0.5, 0.6089, 0.5, 0.6089, 0.75, 0.625, 0.75, 0.6089, 0.75, 0.6089, 0.75, 0.625, 0.75, 0.875, 0.75, 0.875, 0.5, 0.875, 0.5, 0.875, 0.75, 0.625, 0.25, 0.6089, 0.25, 0.6089, 0.25, 0.625, 0.25, 1.0, 0.5, 1.0, 1.0, 0.9167, 1.0, 0.9167, 0.5, 0.9167, 0.5, 0.9167, 1.0, 0.8333, 1.0, 0.8333, 0.5, 0.8333, 0.5, 0.8333, 1.0, 0.75, 1.0, 0.75, 0.5, 0.75, 0.5, 0.75, 1.0, 0.6667, 1.0, 0.6667, 0.5, 0.6667, 0.5, 0.6667, 1.0, 0.5833, 1.0, 0.5833, 0.5, 0.5833, 0.5, 0.5833, 1.0, 0.5, 1.0, 0.5, 0.5, 0.5, 0.5, 0.5, 1.0, 0.4167, 1.0, 0.4167, 0.5, 0.4167, 0.5, 0.4167, 1.0, 0.3333, 1.0, 0.3333, 0.5, 0.3333, 0.5, 0.3333, 1.0, 0.25, 1.0, 0.25, 0.5, 0.25, 0.5, 0.25, 1.0, 0.1667, 1.0, 0.1667, 0.5, 0.37, 0.4578, 0.25, 0.49, 0.13, 0.4578, 0.04215, 0.37, 0.01, 0.25, 0.04215, 0.13, 0.13, 0.04215, 0.25, 0.01, 0.37, 0.04215, 0.4578, 0.13, 0.49, 0.25, 0.4578, 0.37, 0.1667, 0.5, 0.1667, 1.0, 0.08333, 1.0, 0.08333, 0.5, 0.08333, 0.5, 0.08333, 1.0, 7.451e-08, 1.0, 7.451e-08, 0.5, 0.75, 0.49, 0.87, 0.4578, 0.9578, 0.37, 0.99, 0.25, 0.9578, 0.13, 0.87, 0.04215, 0.75, 0.01, 0.63, 0.04215, 0.5422, 0.13, 0.51, 0.25, 0.5422, 0.37, 0.63, 0.4578, 1.0, 0.5, 1.0, 1.0, 0.9167, 1.0, 0.9167, 0.5, 0.9167, 0.5, 0.9167, 1.0, 0.8333, 1.0, 0.8333, 0.5, 0.8333, 0.5, 0.8333, 1.0, 0.75, 1.0, 0.75, 0.5, 0.75, 0.5, 0.75, 1.0, 0.6667, 1.0, 0.6667, 0.5, 0.6667, 0.5, 0.6667, 1.0, 0.5833, 1.0, 0.5833, 0.5, 0.5833, 0.5, 0.5833, 1.0, 0.5, 1.0, 0.5, 0.5, 0.5, 0.5, 0.5, 1.0, 0.4167, 1.0, 0.4167, 0.5, 0.4167, 0.5, 0.4167, 1.0, 0.3333, 1.0, 0.3333, 0.5, 0.3333, 0.5, 0.3333, 1.0, 0.25, 1.0, 0.25, 0.5, 0.25, 0.5, 0.25, 1.0, 0.1667, 1.0, 0.1667, 0.5, 0.37, 0.4578, 0.25, 0.49, 0.13, 0.4578, 0.04215, 0.37, 0.01, 0.25, 0.04215, 0.13, 0.13, 0.04215, 0.25, 0.01, 0.37, 0.04215, 0.4578, 0.13, 0.49, 0.25, 0.4578, 0.37, 0.1667, 0.5, 0.1667, 1.0, 0.08333, 1.0, 0.08333, 0.5, 0.08333, 0.5, 0.08333, 1.0, 7.451e-08, 1.0, 7.451e-08, 0.5, 0.75, 0.49, 0.87, 0.4578, 0.9578, 0.37, 0.99, 0.25, 0.9578, 0.13, 0.87, 0.04215, 0.75, 0.01, 0.63, 0.04215, 0.5422, 0.13, 0.51, 0.25, 0.5422, 0.37, 0.63, 0.4578, 0.6089, 1.0, 0.625, 1.0, 0.625, 1.0, 0.6089, 1.0, 0.6089, 0.25, 0.625, 0.25, 0.625, 0.5, 0.6089, 0.5, 0.6089, 0.5, 0.625, 0.5, 0.625, 0.5, 0.6089, 0.5, 0.6089, 0.75, 0.625, 0.75, 0.625, 1.0, 0.6089, 1.0, 0.125, 0.5, 0.375, 0.5, 0.375, 0.75, 0.125, 0.75, 0.625, 0.5, 0.875, 0.5, 0.875, 0.75, 0.625, 0.75, 0.375, 0.75, 0.6089, 0.75, 0.6089, 1.0, 0.375, 1.0, 0.375, 0.5, 0.6089, 0.5, 0.6089, 0.75, 0.375, 0.75, 0.375, 0.25, 0.6089, 0.25, 0.6089, 0.5, 0.375, 0.5, 0.375, 0.0, 0.6089, 0.0, 0.6089, 0.25, 0.375, 0.25, 0.6089, 0.0, 0.625, 0.0, 0.625, 0.25, 0.6089, 0.25, 0.6089, 0.5, 0.625, 0.5, 0.625, 0.75, 0.6089, 0.75, 0.6089, 0.25, 0.6089, 0.0, 0.6089, 0.0, 0.6089, 0.25, 0.625, 0.5, 0.625, 0.75, 0.625, 0.75, 0.625, 0.5, 0.6089, 0.75, 0.6089, 0.5, 0.6089, 0.5, 0.6089, 0.75, 0.625, 0.75, 0.6089, 0.75, 0.6089, 0.75, 0.625, 0.75, 0.875, 0.75, 0.875, 0.5, 0.875, 0.5, 0.875, 0.75, 0.625, 0.25, 0.6089, 0.25, 0.6089, 0.25, 0.625, 0.25, 1.0, 0.5, 1.0, 1.0, 0.9167, 1.0, 0.9167, 0.5, 0.9167, 0.5, 0.9167, 1.0, 0.8333, 1.0, 0.8333, 0.5, 0.8333, 0.5, 0.8333, 1.0, 0.75, 1.0, 0.75, 0.5, 0.75, 0.5, 0.75, 1.0, 0.6667, 1.0, 0.6667, 0.5, 0.6667, 0.5, 0.6667, 1.0, 0.5833, 1.0, 0.5833, 0.5, 0.5833, 0.5, 0.5833, 1.0, 0.5, 1.0, 0.5, 0.5, 0.5, 0.5, 0.5, 1.0, 0.4167, 1.0, 0.4167, 0.5, 0.4167, 0.5, 0.4167, 1.0, 0.3333, 1.0, 0.3333, 0.5, 0.3333, 0.5, 0.3333, 1.0, 0.25, 1.0, 0.25, 0.5, 0.25, 0.5, 0.25, 1.0, 0.1667, 1.0, 0.1667, 0.5, 0.37, 0.4578, 0.25, 0.49, 0.13, 0.4578, 0.04215, 0.37, 0.01, 0.25, 0.04215, 0.13, 0.13, 0.04215, 0.25, 0.01, 0.37, 0.04215, 0.4578, 0.13, 0.49, 0.25, 0.4578, 0.37, 0.1667, 0.5, 0.1667, 1.0, 0.08333, 1.0, 0.08333, 0.5, 0.08333, 0.5, 0.08333, 1.0, 7.451e-08, 1.0, 7.451e-08, 0.5, 0.75, 0.49, 0.87, 0.4578, 0.9578, 0.37, 0.99, 0.25, 0.9578, 0.13, 0.87, 0.04215, 0.75, 0.01, 0.63, 0.04215, 0.5422, 0.13, 0.51, 0.25, 0.5422, 0.37, 0.63, 0.4578, 1.0, 0.5, 1.0, 1.0, 0.9167, 1.0, 0.9167, 0.5, 0.9167, 0.5, 0.9167, 1.0, 0.8333, 1.0, 0.8333, 0.5, 0.8333, 0.5, 0.8333, 1.0, 0.75, 1.0, 0.75, 0.5, 0.75, 0.5, 0.75, 1.0, 0.6667, 1.0, 0.6667, 0.5, 0.6667, 0.5, 0.6667, 1.0, 0.5833, 1.0, 0.5833, 0.5, 0.5833, 0.5, 0.5833, 1.0, 0.5, 1.0, 0.5, 0.5, 0.5, 0.5, 0.5, 1.0, 0.4167, 1.0, 0.4167, 0.5, 0.4167, 0.5, 0.4167, 1.0, 0.3333, 1.0, 0.3333, 0.5, 0.3333, 0.5, 0.3333, 1.0, 0.25, 1.0, 0.25, 0.5, 0.25, 0.5, 0.25, 1.0, 0.1667, 1.0, 0.1667, 0.5, 0.37, 0.4578, 0.25, 0.49, 0.13, 0.4578, 0.04215, 0.37, 0.01, 0.25, 0.04215, 0.13, 0.13, 0.04215, 0.25, 0.01, 0.37, 0.04215, 0.4578, 0.13, 0.49, 0.25, 0.4578, 0.37, 0.1667, 0.5, 0.1667, 1.0, 0.08333, 1.0, 0.08333, 0.5, 0.08333, 0.5, 0.08333, 1.0, 7.451e-08, 1.0, 7.451e-08, 0.5, 0.75, 0.49, 0.87, 0.4578, 0.9578, 0.37, 0.99, 0.25, 0.9578, 0.13, 0.87, 0.04215, 0.75, 0.01, 0.63, 0.04215, 0.5422, 0.13, 0.51, 0.25, 0.5422, 0.37, 0.63, 0.4578, 0.6089, 1.0, 0.625, 1.0, 0.625, 1.0, 0.6089, 1.0, 0.6089, 0.25, 0.625, 0.25, 0.625, 0.5, 0.6089, 0.5, 0.6089, 0.5, 0.625, 0.5, 0.625, 0.5, 0.6089, 0.5, 0.6089, 0.75, 0.625, 0.75, 0.625, 1.0, 0.6089, 1.0, 0.125, 0.5, 0.375, 0.5, 0.375, 0.75, 0.125, 0.75, 0.625, 0.5, 0.875, 0.5, 0.875, 0.75, 0.625, 0.75, 0.375, 0.75, 0.6089, 0.75, 0.6089, 1.0, 0.375, 1.0, 0.375, 0.5, 0.6089, 0.5, 0.6089, 0.75, 0.375, 0.75, 0.375, 0.25, 0.6089, 0.25, 0.6089, 0.5, 0.375, 0.5, 0.375, 0.0, 0.6089, 0.0, 0.6089, 0.25, 0.375, 0.25, 0.6089, 0.0, 0.625, 0.0, 0.625, 0.25, 0.6089, 0.25, 0.6089, 0.5, 0.625, 0.5, 0.625, 0.75, 0.6089, 0.75, 0.6089, 0.25, 0.6089, 0.0, 0.6089, 0.0, 0.6089, 0.25, 0.625, 0.5, 0.625, 0.75, 0.625, 0.75, 0.625, 0.5, 0.6089, 0.75, 0.6089, 0.5, 0.6089, 0.5, 0.6089, 0.75, 0.625, 0.75, 0.6089, 0.75, 0.6089, 0.75, 0.625, 0.75, 0.875, 0.75, 0.875, 0.5, 0.875, 0.5, 0.875, 0.75, 0.625, 0.25, 0.6089, 0.25, 0.6089, 0.25, 0.625, 0.25, 1.0, 0.5, 1.0, 1.0, 0.9167, 1.0, 0.9167, 0.5, 0.9167, 0.5, 0.9167, 1.0, 0.8333, 1.0, 0.8333, 0.5, 0.8333, 0.5, 0.8333, 1.0, 0.75, 1.0, 0.75, 0.5, 0.75, 0.5, 0.75, 1.0, 0.6667, 1.0, 0.6667, 0.5, 0.6667, 0.5, 0.6667, 1.0, 0.5833, 1.0, 0.5833, 0.5, 0.5833, 0.5, 0.5833, 1.0, 0.5, 1.0, 0.5, 0.5, 0.5, 0.5, 0.5, 1.0, 0.4167, 1.0, 0.4167, 0.5, 0.4167, 0.5, 0.4167, 1.0, 0.3333, 1.0, 0.3333, 0.5, 0.3333, 0.5, 0.3333, 1.0, 0.25, 1.0, 0.25, 0.5, 0.25, 0.5, 0.25, 1.0, 0.1667, 1.0, 0.1667, 0.5, 0.37, 0.4578, 0.25, 0.49, 0.13, 0.4578, 0.04215, 0.37, 0.01, 0.25, 0.04215, 0.13, 0.13, 0.04215, 0.25, 0.01, 0.37, 0.04215, 0.4578, 0.13, 0.49, 0.25, 0.4578, 0.37, 0.1667, 0.5, 0.1667, 1.0, 0.08333, 1.0, 0.08333, 0.5, 0.08333, 0.5, 0.08333, 1.0, 7.451e-08, 1.0, 7.451e-08, 0.5, 0.75, 0.49, 0.87, 0.4578, 0.9578, 0.37, 0.99, 0.25, 0.9578, 0.13, 0.87, 0.04215, 0.75, 0.01, 0.63, 0.04215, 0.5422, 0.13, 0.51, 0.25, 0.5422, 0.37, 0.63, 0.4578, 1.0, 0.5, 1.0, 1.0, 0.9167, 1.0, 0.9167, 0.5, 0.9167, 0.5, 0.9167, 1.0, 0.8333, 1.0, 0.8333, 0.5, 0.8333, 0.5, 0.8333, 1.0, 0.75, 1.0, 0.75, 0.5, 0.75, 0.5, 0.75, 1.0, 0.6667, 1.0, 0.6667, 0.5, 0.6667, 0.5, 0.6667, 1.0, 0.5833, 1.0, 0.5833, 0.5, 0.5833, 0.5, 0.5833, 1.0, 0.5, 1.0, 0.5, 0.5, 0.5, 0.5, 0.5, 1.0, 0.4167, 1.0, 0.4167, 0.5, 0.4167, 0.5, 0.4167, 1.0, 0.3333, 1.0, 0.3333, 0.5, 0.3333, 0.5, 0.3333, 1.0, 0.25, 1.0, 0.25, 0.5, 0.25, 0.5, 0.25, 1.0, 0.1667, 1.0, 0.1667, 0.5, 0.37, 0.4578, 0.25, 0.49, 0.13, 0.4578, 0.04215, 0.37, 0.01, 0.25, 0.04215, 0.13, 0.13, 0.04215, 0.25, 0.01, 0.37, 0.04215, 0.4578, 0.13, 0.49, 0.25, 0.4578, 0.37, 0.1667, 0.5, 0.1667, 1.0, 0.08333, 1.0, 0.08333, 0.5, 0.08333, 0.5, 0.08333, 1.0, 7.451e-08, 1.0, 7.451e-08, 0.5, 0.75, 0.49, 0.87, 0.4578, 0.9578, 0.37, 0.99, 0.25, 0.9578, 0.13, 0.87, 0.04215, 0.75, 0.01, 0.63, 0.04215, 0.5422, 0.13, 0.51, 0.25, 0.5422, 0.37, 0.63, 0.4578])
me_cube_023.use_remesh_fix_poles = True
me_cube_023.use_remesh_preserve_attributes = False
me_cube_023.update()
me_cube_025 = bpy.data.meshes.new('Cube.025')
me_cube_025.from_pydata([(-1.0, -0.6372, -0.8331), (-1.0, -0.6372, 0.8331), (-1.0, 0.6372, -0.8331), (-1.0, 0.6372, 0.8331), (1.0, -1.0, -1.0), (1.0, -1.0, 1.0), (1.0, 1.0, -1.0), (1.0, 1.0, 1.0), (-1.0, 1.0, -1.0), (-1.0, -1.0, -1.0), (-1.0, -1.0, 1.0), (-1.0, 1.0, 1.0), (-0.5943, 0.6372, -0.8331), (-0.5943, -0.6372, -0.8331), (-0.5943, -0.6372, 0.8331), (-0.5943, 0.6372, 0.8331), (2.111, 14.74, -1.001), (2.111, 14.74, 0.6655), (2.111, 18.59, -1.001), (2.111, 18.59, 0.6655), (4.111, 14.36, -1.168), (4.111, 14.36, 0.8324), (4.111, 18.98, -1.168), (4.111, 18.98, 0.8324), (2.111, 18.98, -1.168), (2.111, 14.36, -1.168), (2.111, 14.36, 0.8324), (2.111, 18.98, 0.8324), (2.517, 18.59, -1.001), (2.517, 14.74, -1.001), (2.517, 14.74, 0.6655), (2.517, 18.59, 0.6655), (-77.02, 29.57, -1.001), (-77.02, 29.57, 0.6655), (-77.02, 25.72, -1.001), (-77.02, 25.72, 0.6655), (-79.02, 29.95, -1.168), (-79.02, 29.95, 0.8324), (-79.02, 25.34, -1.168), (-79.02, 25.34, 0.8324), (-77.02, 25.34, -1.168), (-77.02, 29.95, -1.168), (-77.02, 29.95, 0.8324), (-77.02, 25.34, 0.8324), (-77.43, 25.72, -1.001), (-77.43, 29.57, -1.001), (-77.43, 29.57, 0.6655), (-77.43, 25.72, 0.6655), (-5.805, 41.07, -0.9251), (-5.805, 41.07, 0.7411), (-5.805, 46.82, -0.9251), (-5.805, 46.82, 0.7411), (-3.805, 40.5, -1.092), (-3.805, 40.5, 0.908), (-3.805, 47.39, -1.092), (-3.805, 47.39, 0.908), (-5.805, 47.39, -1.092), (-5.805, 40.5, -1.092), (-5.805, 40.5, 0.908), (-5.805, 47.39, 0.908), (-5.399, 46.82, -0.9251), (-5.399, 41.07, -0.9251), (-5.399, 41.07, 0.7411), (-5.399, 46.82, 0.7411)], [], [(3, 2, 12, 15), (8, 11, 7, 6), (6, 7, 5, 4), (4, 5, 10, 9), (8, 6, 4, 9), (7, 11, 10, 5), (0, 2, 8, 9), (1, 0, 9, 10), (3, 1, 10, 11), (2, 3, 11, 8), (13, 14, 15, 12), (0, 1, 14, 13), (1, 3, 15, 14), (2, 0, 13, 12), (19, 18, 28, 31), (24, 27, 23, 22), (22, 23, 21, 20), (20, 21, 26, 25), (24, 22, 20, 25), (23, 27, 26, 21), (16, 18, 24, 25), (17, 16, 25, 26), (19, 17, 26, 27), (18, 19, 27, 24), (29, 30, 31, 28), (16, 17, 30, 29), (17, 19, 31, 30), (18, 16, 29, 28), (35, 34, 44, 47), (40, 43, 39, 38), (38, 39, 37, 36), (36, 37, 42, 41), (40, 38, 36, 41), (39, 43, 42, 37), (32, 34, 40, 41), (33, 32, 41, 42), (35, 33, 42, 43), (34, 35, 43, 40), (45, 46, 47, 44), (32, 33, 46, 45), (33, 35, 47, 46), (34, 32, 45, 44), (51, 50, 60, 63), (56, 59, 55, 54), (54, 55, 53, 52), (52, 53, 58, 57), (56, 54, 52, 57), (55, 59, 58, 53), (48, 50, 56, 57), (49, 48, 57, 58), (51, 49, 58, 59), (50, 51, 59, 56), (61, 62, 63, 60), (48, 49, 62, 61), (49, 51, 63, 62), (50, 48, 61, 60)])
_uv = me_cube_025.uv_layers.new(name='UVMap')
_uv.uv.foreach_set('vector', [0.6041, 0.2291, 0.3959, 0.2291, 0.3959, 0.2291, 0.6041, 0.2291, 0.375, 0.25, 0.625, 0.25, 0.625, 0.5, 0.375, 0.5, 0.375, 0.5, 0.625, 0.5, 0.625, 0.75, 0.375, 0.75, 0.375, 0.75, 0.625, 0.75, 0.625, 1.0, 0.375, 1.0, 0.125, 0.5, 0.375, 0.5, 0.375, 0.75, 0.125, 0.75, 0.625, 0.5, 0.875, 0.5, 0.875, 0.75, 0.625, 0.75, 0.3959, 0.02086, 0.3959, 0.2291, 0.375, 0.25, 0.375, 0.0, 0.6041, 0.02086, 0.3959, 0.02086, 0.375, 0.0, 0.625, 0.0, 0.6041, 0.2291, 0.6041, 0.02086, 0.625, 0.0, 0.625, 0.25, 0.3959, 0.2291, 0.6041, 0.2291, 0.625, 0.25, 0.375, 0.25, 0.3959, 0.02086, 0.6041, 0.02086, 0.6041, 0.2291, 0.3959, 0.2291, 0.3959, 0.02086, 0.6041, 0.02086, 0.6041, 0.02086, 0.3959, 0.02086, 0.6041, 0.02086, 0.6041, 0.2291, 0.6041, 0.2291, 0.6041, 0.02086, 0.3959, 0.2291, 0.3959, 0.02086, 0.3959, 0.02086, 0.3959, 0.2291, 0.6041, 0.2291, 0.3959, 0.2291, 0.3959, 0.2291, 0.6041, 0.2291, 0.375, 0.25, 0.625, 0.25, 0.625, 0.5, 0.375, 0.5, 0.375, 0.5, 0.625, 0.5, 0.625, 0.75, 0.375, 0.75, 0.375, 0.75, 0.625, 0.75, 0.625, 1.0, 0.375, 1.0, 0.125, 0.5, 0.375, 0.5, 0.375, 0.75, 0.125, 0.75, 0.625, 0.5, 0.875, 0.5, 0.875, 0.75, 0.625, 0.75, 0.3959, 0.02086, 0.3959, 0.2291, 0.375, 0.25, 0.375, 0.0, 0.6041, 0.02086, 0.3959, 0.02086, 0.375, 0.0, 0.625, 0.0, 0.6041, 0.2291, 0.6041, 0.02086, 0.625, 0.0, 0.625, 0.25, 0.3959, 0.2291, 0.6041, 0.2291, 0.625, 0.25, 0.375, 0.25, 0.3959, 0.02086, 0.6041, 0.02086, 0.6041, 0.2291, 0.3959, 0.2291, 0.3959, 0.02086, 0.6041, 0.02086, 0.6041, 0.02086, 0.3959, 0.02086, 0.6041, 0.02086, 0.6041, 0.2291, 0.6041, 0.2291, 0.6041, 0.02086, 0.3959, 0.2291, 0.3959, 0.02086, 0.3959, 0.02086, 0.3959, 0.2291, 0.6041, 0.2291, 0.3959, 0.2291, 0.3959, 0.2291, 0.6041, 0.2291, 0.375, 0.25, 0.625, 0.25, 0.625, 0.5, 0.375, 0.5, 0.375, 0.5, 0.625, 0.5, 0.625, 0.75, 0.375, 0.75, 0.375, 0.75, 0.625, 0.75, 0.625, 1.0, 0.375, 1.0, 0.125, 0.5, 0.375, 0.5, 0.375, 0.75, 0.125, 0.75, 0.625, 0.5, 0.875, 0.5, 0.875, 0.75, 0.625, 0.75, 0.3959, 0.02086, 0.3959, 0.2291, 0.375, 0.25, 0.375, 0.0, 0.6041, 0.02086, 0.3959, 0.02086, 0.375, 0.0, 0.625, 0.0, 0.6041, 0.2291, 0.6041, 0.02086, 0.625, 0.0, 0.625, 0.25, 0.3959, 0.2291, 0.6041, 0.2291, 0.625, 0.25, 0.375, 0.25, 0.3959, 0.02086, 0.6041, 0.02086, 0.6041, 0.2291, 0.3959, 0.2291, 0.3959, 0.02086, 0.6041, 0.02086, 0.6041, 0.02086, 0.3959, 0.02086, 0.6041, 0.02086, 0.6041, 0.2291, 0.6041, 0.2291, 0.6041, 0.02086, 0.3959, 0.2291, 0.3959, 0.02086, 0.3959, 0.02086, 0.3959, 0.2291, 0.6041, 0.2291, 0.3959, 0.2291, 0.3959, 0.2291, 0.6041, 0.2291, 0.375, 0.25, 0.625, 0.25, 0.625, 0.5, 0.375, 0.5, 0.375, 0.5, 0.625, 0.5, 0.625, 0.75, 0.375, 0.75, 0.375, 0.75, 0.625, 0.75, 0.625, 1.0, 0.375, 1.0, 0.125, 0.5, 0.375, 0.5, 0.375, 0.75, 0.125, 0.75, 0.625, 0.5, 0.875, 0.5, 0.875, 0.75, 0.625, 0.75, 0.3959, 0.02086, 0.3959, 0.2291, 0.375, 0.25, 0.375, 0.0, 0.6041, 0.02086, 0.3959, 0.02086, 0.375, 0.0, 0.625, 0.0, 0.6041, 0.2291, 0.6041, 0.02086, 0.625, 0.0, 0.625, 0.25, 0.3959, 0.2291, 0.6041, 0.2291, 0.625, 0.25, 0.375, 0.25, 0.3959, 0.02086, 0.6041, 0.02086, 0.6041, 0.2291, 0.3959, 0.2291, 0.3959, 0.02086, 0.6041, 0.02086, 0.6041, 0.02086, 0.3959, 0.02086, 0.6041, 0.02086, 0.6041, 0.2291, 0.6041, 0.2291, 0.6041, 0.02086, 0.3959, 0.2291, 0.3959, 0.02086, 0.3959, 0.02086, 0.3959, 0.2291])
me_cube_025.use_remesh_fix_poles = True
me_cube_025.use_remesh_preserve_attributes = False
me_cube_025.update()

# ---- objects
ob_buildings1 = bpy.data.objects.new('buildings1', me_cube_004)
ob_building2 = bpy.data.objects.new('building2', me_cube_005)
ob_road = bpy.data.objects.new('road', me_cube_014)
ob_posts = bpy.data.objects.new('posts', me_cube_023)
ob_doors = bpy.data.objects.new('doors', me_cube_025)

# ---- transforms, parenting, visibility, modifiers, constraints
ob_buildings1.location = (-8.878, -8.09, 1.0)
ob_buildings1.scale = (2.235, 2.235, 1.0)
ob_building2.location = (8.812, -10.64, 1.0)
ob_building2.scale = (2.235, 2.235, 1.0)
ob_road.location = (-5.52, 0.0, -0.7345)
ob_road.scale = (0.2309, 1.0, 1.0)
ob_posts.location = (-4.135, -12.11, 2.978)
ob_posts.scale = (0.1114, 0.1114, 0.1114)
ob_doors.location = (6.633, -8.192, 1.168)
ob_doors.scale = (0.1618, 0.3933, 1.0)

# ---- collection membership
col_collection.objects.link(ob_buildings1)
col_collection.objects.link(ob_building2)
col_collection.objects.link(ob_road)
col_collection.objects.link(ob_posts)
col_collection.objects.link(ob_doors)

# ---- scene / render settings (as saved in the file)
scene.frame_start = 1; scene.frame_end = 250; scene.frame_set(1)
scene.render.engine = 'BLENDER_EEVEE_NEXT'
scene.cycles.use_denoising = False
scene.cycles.samples = 128
scene.cycles.sampling_pattern = 'TABULATED_SOBOL'
scene.cycles.use_adaptive_sampling = False
scene.cycles.use_light_tree = False
scene.view_settings.view_transform = 'Filmic'
bpy.context.view_layer.update()

# ---- added for rendering (the .blend has no active camera and no usable light): camera, sun
cam_auto = bpy.data.cameras.new('AutoCamera')
cam_auto.lens = 50.0
cam_auto.sensor_width = 36.0
cam_auto.clip_end = 1000.0
ob_auto_camera = bpy.data.objects.new('AutoCamera', cam_auto)
scene.collection.objects.link(ob_auto_camera)
ob_auto_camera.location = (38.0714, -45.3949, 38.4298)
ob_auto_camera.rotation_euler = (1.09748, -7.21219e-08, 0.694738)
scene.camera = ob_auto_camera
light_auto_sun = bpy.data.lights.new('AutoSun', 'SUN')
light_auto_sun.energy = 3.0
light_auto_sun.angle = 0.0523599
ob_auto_sun = bpy.data.objects.new('AutoSun', light_auto_sun)
scene.collection.objects.link(ob_auto_sun)
ob_auto_sun.rotation_euler = (0.872665, 0.174533, 0.523599)
bpy.context.view_layer.update()
